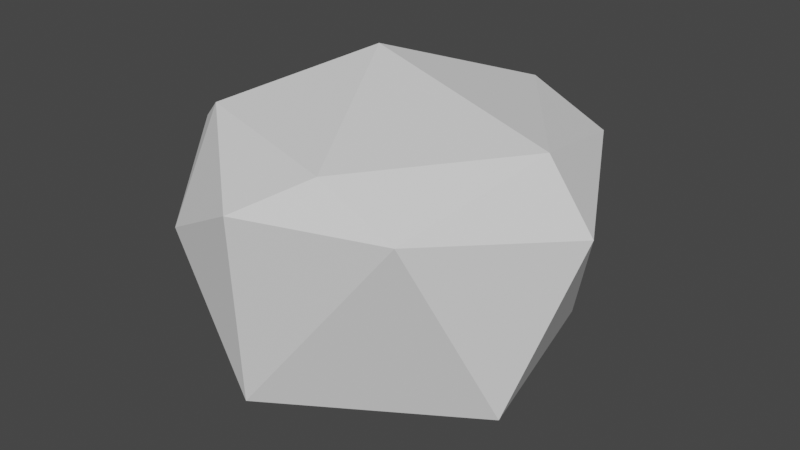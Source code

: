 # Source: boulder_rock.blend  (saved by Blender 2.80.75; exported with 4.5.12 LTS)
import bpy
from mathutils import Matrix  # noqa: F401  (used for matrix-valued properties, if any)

bpy.ops.wm.read_factory_settings(use_empty=True)
scene = bpy.context.scene
scene.name = 'Scene'

# ---- collections
col_collection = bpy.data.collections.new('Collection'); scene.collection.children.link(col_collection)

# ---- world
world_world = bpy.data.worlds.new('World'); scene.world = world_world
world_world.use_nodes = True; world_world.node_tree.nodes.clear()
_N = world_world.node_tree.nodes; _L = world_world.node_tree.links
n0 = _N.new('ShaderNodeOutputWorld'); n0.name = 'World Output'; n0.location = (300, 300)
n1 = _N.new('ShaderNodeBackground'); n1.name = 'Background'; n1.location = (10, 300)
n1.inputs[0].default_value = (0.05088, 0.05088, 0.05088, 1.0)
_L.new(n1.outputs[0], n0.inputs[0])
n0.is_active_output = True
world_world.color = (0.05088, 0.05088, 0.05088)
world_world.use_sun_shadow = False
world_world.sun_shadow_jitter_overblur = 0.0

# ---- meshes
me_icosphere = bpy.data.meshes.new('Icosphere')
me_icosphere.from_pydata([(0.0, 0.0, -0.7992), (0.7236, -0.5257, -0.5483), (-0.2764, -0.8506, -0.5483), (-0.8944, 0.0, -0.5483), (-0.2764, 0.8506, -0.5483), (0.7236, 0.5257, -0.5483), (0.2764, -0.8506, 0.4074), (-0.7236, -0.5257, 0.4074), (-0.7236, 0.5257, 0.4074), (0.2764, 0.8506, 0.4074), (0.8944, 0.0, 0.4074), (0.0, 0.0, 0.7262), (-0.1625, -0.5, -0.7314), (0.4253, -0.309, -0.7314), (0.2629, -0.809, -0.584), (0.8506, 0.0, -0.584), (0.4253, 0.309, -0.7314), (-0.5257, 0.0, -0.7314), (-0.6882, -0.5, -0.1874), (-0.1625, 0.5, -0.7314), (-0.6882, 0.5, -0.584), (0.2629, 0.809, -0.584), (0.9511, -0.309, 0.1495), (0.9511, 0.309, 0.1495), (0.0, -1.0, 0.1495), (0.5878, -0.809, 0.1495), (-0.9511, -0.309, 0.1495), (-0.5878, -0.809, 0.1495), (-0.5878, 0.809, 0.1495), (-0.9511, 0.309, 0.1495), (0.5878, 0.809, 0.1495), (0.0, 1.0, 0.1495), (0.6882, -0.5, 0.4527), (-0.2629, -0.809, 0.4527), (-0.8506, 0.0, 0.4527), (-0.2629, 0.809, 0.4527), (0.6882, 0.5, 0.4527), (0.1625, -0.5, 0.6401), (0.5257, 0.0, 0.6401), (-0.4253, -0.309, 0.6401), (-0.4253, 0.309, 0.6401), (0.1625, 0.5, 0.6401)], [], [(0, 13, 12), (1, 13, 15), (0, 12, 17), (0, 17, 19), (0, 19, 16), (1, 15, 22), (2, 14, 24), (3, 18, 26), (4, 20, 28), (5, 21, 30), (1, 22, 25), (2, 24, 27), (3, 26, 29), (4, 28, 31), (5, 30, 23), (6, 32, 37), (7, 33, 39), (8, 34, 40), (9, 35, 41), (10, 36, 38), (38, 41, 11), (38, 36, 41), (36, 9, 41), (41, 40, 11), (41, 35, 40), (35, 8, 40), (40, 39, 11), (40, 34, 39), (34, 7, 39), (39, 37, 11), (39, 33, 37), (33, 6, 37), (37, 38, 11), (37, 32, 38), (32, 10, 38), (23, 36, 10), (23, 30, 36), (30, 9, 36), (31, 35, 9), (31, 28, 35), (28, 8, 35), (29, 34, 8), (29, 26, 34), (26, 7, 34), (27, 33, 7), (27, 24, 33), (24, 6, 33), (25, 32, 6), (25, 22, 32), (22, 10, 32), (30, 31, 9), (30, 21, 31), (21, 4, 31), (28, 29, 8), (28, 20, 29), (20, 3, 29), (26, 27, 7), (26, 18, 27), (18, 2, 27), (24, 25, 6), (24, 14, 25), (14, 1, 25), (22, 23, 10), (22, 15, 23), (15, 5, 23), (16, 21, 5), (16, 19, 21), (19, 4, 21), (19, 20, 4), (19, 17, 20), (17, 3, 20), (17, 18, 3), (17, 12, 18), (12, 2, 18), (15, 16, 5), (15, 13, 16), (13, 0, 16), (12, 14, 2), (12, 13, 14), (13, 1, 14)])
_uv = me_icosphere.uv_layers.new(name='UVMap')
_uv.uv.foreach_set('vector', [0.8182, 0.0, 0.7727, 0.07873, 0.8636, 0.07873, 0.7273, 0.1575, 0.6818, 0.07873, 0.6364, 0.1575, 0.09091, 0.0, 0.04545, 0.07873, 0.1364, 0.07873, 0.2727, 0.0, 0.2273, 0.07873, 0.3182, 0.07873, 0.4545, 0.0, 0.4091, 0.07873, 0.5, 0.07873, 0.7273, 0.1575, 0.6364, 0.1575, 0.6818, 0.2362, 0.9091, 0.1575, 0.8182, 0.1575, 0.8636, 0.2362, 0.1818, 0.1575, 0.09091, 0.1575, 0.1364, 0.2362, 0.3636, 0.1575, 0.2727, 0.1575, 0.3182, 0.2362, 0.5455, 0.1575, 0.4545, 0.1575, 0.5, 0.2362, 0.7273, 0.1575, 0.6818, 0.2362, 0.7727, 0.2362, 0.9091, 0.1575, 0.8636, 0.2362, 0.9545, 0.2362, 0.1818, 0.1575, 0.1364, 0.2362, 0.2273, 0.2362, 0.3636, 0.1575, 0.3182, 0.2362, 0.4091, 0.2362, 0.5455, 0.1575, 0.5, 0.2362, 0.5909, 0.2362, 0.8182, 0.3149, 0.7273, 0.3149, 0.7727, 0.3937, 1.0, 0.3149, 0.9091, 0.3149, 0.9545, 0.3937, 0.2727, 0.3149, 0.1818, 0.3149, 0.2273, 0.3937, 0.4545, 0.3149, 0.3636, 0.3149, 0.4091, 0.3937, 0.6364, 0.3149, 0.5455, 0.3149, 0.5909, 0.3937, 0.5909, 0.3937, 0.5, 0.3937, 0.5455, 0.4724, 0.5909, 0.3937, 0.5455, 0.3149, 0.5, 0.3937, 0.5455, 0.3149, 0.4545, 0.3149, 0.5, 0.3937, 0.4091, 0.3937, 0.3182, 0.3937, 0.3636, 0.4724, 0.4091, 0.3937, 0.3636, 0.3149, 0.3182, 0.3937, 0.3636, 0.3149, 0.2727, 0.3149, 0.3182, 0.3937, 0.2273, 0.3937, 0.1364, 0.3937, 0.1818, 0.4724, 0.2273, 0.3937, 0.1818, 0.3149, 0.1364, 0.3937, 0.1818, 0.3149, 0.09091, 0.3149, 0.1364, 0.3937, 0.9545, 0.3937, 0.8636, 0.3937, 0.9091, 0.4724, 0.9545, 0.3937, 0.9091, 0.3149, 0.8636, 0.3937, 0.9091, 0.3149, 0.8182, 0.3149, 0.8636, 0.3937, 0.7727, 0.3937, 0.6818, 0.3937, 0.7273, 0.4724, 0.7727, 0.3937, 0.7273, 0.3149, 0.6818, 0.3937, 0.7273, 0.3149, 0.6364, 0.3149, 0.6818, 0.3937, 0.5909, 0.2362, 0.5455, 0.3149, 0.6364, 0.3149, 0.5909, 0.2362, 0.5, 0.2362, 0.5455, 0.3149, 0.5, 0.2362, 0.4545, 0.3149, 0.5455, 0.3149, 0.4091, 0.2362, 0.3636, 0.3149, 0.4545, 0.3149, 0.4091, 0.2362, 0.3182, 0.2362, 0.3636, 0.3149, 0.3182, 0.2362, 0.2727, 0.3149, 0.3636, 0.3149, 0.2273, 0.2362, 0.1818, 0.3149, 0.2727, 0.3149, 0.2273, 0.2362, 0.1364, 0.2362, 0.1818, 0.3149, 0.1364, 0.2362, 0.09091, 0.3149, 0.1818, 0.3149, 0.9545, 0.2362, 0.9091, 0.3149, 1.0, 0.3149, 0.9545, 0.2362, 0.8636, 0.2362, 0.9091, 0.3149, 0.8636, 0.2362, 0.8182, 0.3149, 0.9091, 0.3149, 0.7727, 0.2362, 0.7273, 0.3149, 0.8182, 0.3149, 0.7727, 0.2362, 0.6818, 0.2362, 0.7273, 0.3149, 0.6818, 0.2362, 0.6364, 0.3149, 0.7273, 0.3149, 0.5, 0.2362, 0.4091, 0.2362, 0.4545, 0.3149, 0.5, 0.2362, 0.4545, 0.1575, 0.4091, 0.2362, 0.4545, 0.1575, 0.3636, 0.1575, 0.4091, 0.2362, 0.3182, 0.2362, 0.2273, 0.2362, 0.2727, 0.3149, 0.3182, 0.2362, 0.2727, 0.1575, 0.2273, 0.2362, 0.2727, 0.1575, 0.1818, 0.1575, 0.2273, 0.2362, 0.1364, 0.2362, 0.04545, 0.2362, 0.09091, 0.3149, 0.1364, 0.2362, 0.09091, 0.1575, 0.04545, 0.2362, 0.09091, 0.1575, 0.0, 0.1575, 0.04545, 0.2362, 0.8636, 0.2362, 0.7727, 0.2362, 0.8182, 0.3149, 0.8636, 0.2362, 0.8182, 0.1575, 0.7727, 0.2362, 0.8182, 0.1575, 0.7273, 0.1575, 0.7727, 0.2362, 0.6818, 0.2362, 0.5909, 0.2362, 0.6364, 0.3149, 0.6818, 0.2362, 0.6364, 0.1575, 0.5909, 0.2362, 0.6364, 0.1575, 0.5455, 0.1575, 0.5909, 0.2362, 0.5, 0.07873, 0.4545, 0.1575, 0.5455, 0.1575, 0.5, 0.07873, 0.4091, 0.07873, 0.4545, 0.1575, 0.4091, 0.07873, 0.3636, 0.1575, 0.4545, 0.1575, 0.3182, 0.07873, 0.2727, 0.1575, 0.3636, 0.1575, 0.3182, 0.07873, 0.2273, 0.07873, 0.2727, 0.1575, 0.2273, 0.07873, 0.1818, 0.1575, 0.2727, 0.1575, 0.1364, 0.07873, 0.09091, 0.1575, 0.1818, 0.1575, 0.1364, 0.07873, 0.04545, 0.07873, 0.09091, 0.1575, 0.04545, 0.07873, 0.0, 0.1575, 0.09091, 0.1575, 0.6364, 0.1575, 0.5909, 0.07873, 0.5455, 0.1575, 0.6364, 0.1575, 0.6818, 0.07873, 0.5909, 0.07873, 0.6818, 0.07873, 0.6364, 0.0, 0.5909, 0.07873, 0.8636, 0.07873, 0.8182, 0.1575, 0.9091, 0.1575, 0.8636, 0.07873, 0.7727, 0.07873, 0.8182, 0.1575, 0.7727, 0.07873, 0.7273, 0.1575, 0.8182, 0.1575])
me_icosphere.use_remesh_preserve_volume = False
me_icosphere.use_remesh_preserve_attributes = False
me_icosphere.use_mirror_vertex_groups = False
me_icosphere.update()

# ---- objects
ob_icosphere = bpy.data.objects.new('Icosphere', me_icosphere)

# ---- transforms, parenting, visibility, modifiers, constraints
ob_icosphere.location = (0.0, 0.0, 0.0)
ob_icosphere.lineart.crease_threshold = 0.0
_m = ob_icosphere.modifiers.new('Decimate', 'DECIMATE')
_m.ratio = 0.4496

# ---- collection membership
col_collection.objects.link(ob_icosphere)

# ---- scene / render settings (as saved in the file)
scene.frame_start = 1; scene.frame_end = 250; scene.frame_set(1)
scene.render.engine = 'BLENDER_EEVEE_NEXT'
scene.cycles.use_denoising = False
scene.cycles.samples = 128
scene.cycles.sampling_pattern = 'TABULATED_SOBOL'
scene.cycles.use_adaptive_sampling = False
scene.cycles.use_light_tree = False
scene.view_settings.view_transform = 'Filmic'
bpy.context.view_layer.update()

# ---- added for rendering (the .blend has no active camera and no usable light): camera, sun
cam_auto = bpy.data.cameras.new('AutoCamera')
cam_auto.lens = 50.0
cam_auto.sensor_width = 36.0
cam_auto.clip_end = 1000.0
ob_auto_camera = bpy.data.objects.new('AutoCamera', cam_auto)
scene.collection.objects.link(ob_auto_camera)
ob_auto_camera.location = (2.95571, -3.51732, 2.2944)
ob_auto_camera.rotation_euler = (1.09748, -7.21219e-08, 0.694738)
scene.camera = ob_auto_camera
light_auto_sun = bpy.data.lights.new('AutoSun', 'SUN')
light_auto_sun.energy = 3.0
light_auto_sun.angle = 0.0523599
ob_auto_sun = bpy.data.objects.new('AutoSun', light_auto_sun)
scene.collection.objects.link(ob_auto_sun)
ob_auto_sun.rotation_euler = (0.872665, 0.174533, 0.523599)
bpy.context.view_layer.update()
